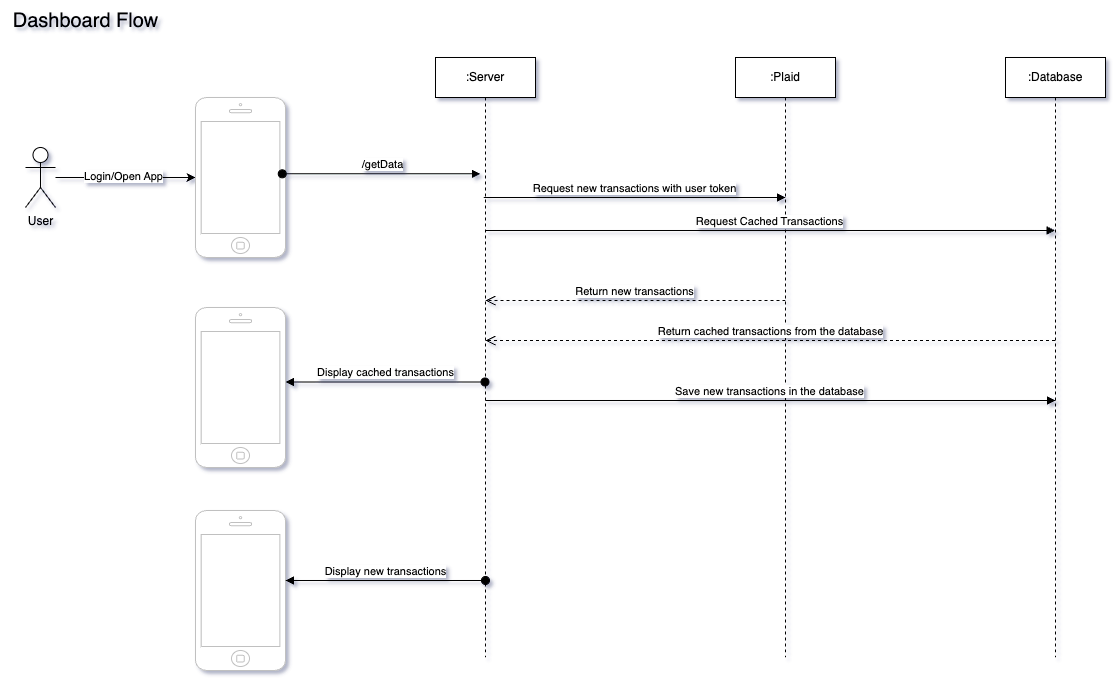

The diagram above was exported from draw.io. Its source (the exported page's mxGraphModel, read from the mxfile embedded in the PNG):
<mxGraphModel dx="3030" dy="1849" grid="1" gridSize="10" guides="1" tooltips="1" connect="1" arrows="1" fold="1" page="1" pageScale="1" pageWidth="850" pageHeight="1100" math="0" shadow="0">
  <root>
    <mxCell id="0" />
    <mxCell id="1" parent="0" />
    <mxCell id="2" value="" style="edgeStyle=orthogonalEdgeStyle;rounded=0;orthogonalLoop=1;jettySize=auto;html=1;" edge="1" source="4" target="5" parent="1">
      <mxGeometry relative="1" as="geometry" />
    </mxCell>
    <mxCell id="3" value="Login/Open App" style="edgeLabel;html=1;align=center;verticalAlign=middle;resizable=0;points=[];" vertex="1" connectable="0" parent="2">
      <mxGeometry x="-0.0607" y="2" relative="1" as="geometry">
        <mxPoint as="offset" />
      </mxGeometry>
    </mxCell>
    <mxCell id="4" value="User" style="shape=umlActor;verticalLabelPosition=bottom;verticalAlign=top;html=1;outlineConnect=0;" vertex="1" parent="1">
      <mxGeometry x="-100" y="1577" width="30" height="60" as="geometry" />
    </mxCell>
    <mxCell id="5" value="" style="html=1;verticalLabelPosition=bottom;labelBackgroundColor=#ffffff;verticalAlign=top;shadow=0;dashed=0;strokeWidth=1;shape=mxgraph.ios7.misc.iphone;strokeColor=#c0c0c0;" vertex="1" parent="1">
      <mxGeometry x="70" y="1527" width="90" height="160" as="geometry" />
    </mxCell>
    <mxCell id="6" value="/getData" style="html=1;verticalAlign=bottom;startArrow=oval;startFill=1;endArrow=block;startSize=8;curved=0;rounded=0;exitX=0.964;exitY=0.477;exitDx=0;exitDy=0;exitPerimeter=0;" edge="1" source="5" parent="1">
      <mxGeometry width="60" relative="1" as="geometry">
        <mxPoint x="250" y="1747" as="sourcePoint" />
        <mxPoint x="355" y="1603.3200000000002" as="targetPoint" />
      </mxGeometry>
    </mxCell>
    <mxCell id="7" value="Request new transactions with user token" style="html=1;verticalAlign=bottom;endArrow=block;curved=0;rounded=0;" edge="1" source="11" parent="1">
      <mxGeometry x="0.0017" width="80" relative="1" as="geometry">
        <mxPoint x="365" y="1627" as="sourcePoint" />
        <mxPoint x="660" y="1627" as="targetPoint" />
        <mxPoint as="offset" />
      </mxGeometry>
    </mxCell>
    <mxCell id="8" value="Return new transactions" style="html=1;verticalAlign=bottom;endArrow=open;dashed=1;endSize=8;curved=0;rounded=0;" edge="1" parent="1">
      <mxGeometry relative="1" as="geometry">
        <mxPoint x="660" y="1730" as="sourcePoint" />
        <mxPoint x="360" y="1730" as="targetPoint" />
      </mxGeometry>
    </mxCell>
    <mxCell id="9" value="" style="html=1;verticalLabelPosition=bottom;labelBackgroundColor=#ffffff;verticalAlign=top;shadow=0;dashed=0;strokeWidth=1;shape=mxgraph.ios7.misc.iphone;strokeColor=#c0c0c0;" vertex="1" parent="1">
      <mxGeometry x="70" y="1737" width="90" height="160" as="geometry" />
    </mxCell>
    <mxCell id="10" value="Display cached transactions" style="html=1;verticalAlign=bottom;startArrow=oval;startFill=1;endArrow=block;startSize=8;curved=0;rounded=0;" edge="1" source="11" target="9" parent="1">
      <mxGeometry width="60" relative="1" as="geometry">
        <mxPoint x="290" y="1757" as="sourcePoint" />
        <mxPoint x="340" y="1847" as="targetPoint" />
      </mxGeometry>
    </mxCell>
    <mxCell id="11" value=":Server" style="shape=umlLifeline;perimeter=lifelinePerimeter;whiteSpace=wrap;html=1;container=1;dropTarget=0;collapsible=0;recursiveResize=0;outlineConnect=0;portConstraint=eastwest;newEdgeStyle={&quot;curved&quot;:0,&quot;rounded&quot;:0};" vertex="1" parent="1">
      <mxGeometry x="310" y="1487" width="100" height="600" as="geometry" />
    </mxCell>
    <mxCell id="12" value=":Plaid" style="shape=umlLifeline;perimeter=lifelinePerimeter;whiteSpace=wrap;html=1;container=1;dropTarget=0;collapsible=0;recursiveResize=0;outlineConnect=0;portConstraint=eastwest;newEdgeStyle={&quot;curved&quot;:0,&quot;rounded&quot;:0};" vertex="1" parent="1">
      <mxGeometry x="610" y="1487" width="100" height="600" as="geometry" />
    </mxCell>
    <mxCell id="13" value="&lt;span style=&quot;font-size: 20px;&quot;&gt;Dashboard Flow&lt;/span&gt;" style="text;html=1;align=center;verticalAlign=middle;resizable=0;points=[];autosize=1;strokeColor=none;fillColor=none;" vertex="1" parent="1">
      <mxGeometry x="-125" y="1430" width="170" height="40" as="geometry" />
    </mxCell>
    <mxCell id="14" value=":Database" style="shape=umlLifeline;perimeter=lifelinePerimeter;whiteSpace=wrap;html=1;container=1;dropTarget=0;collapsible=0;recursiveResize=0;outlineConnect=0;portConstraint=eastwest;newEdgeStyle={&quot;curved&quot;:0,&quot;rounded&quot;:0};" vertex="1" parent="1">
      <mxGeometry x="880" y="1487" width="100" height="600" as="geometry" />
    </mxCell>
    <mxCell id="15" value="Request Cached Transactions" style="html=1;verticalAlign=bottom;endArrow=block;curved=0;rounded=0;" edge="1" target="14" parent="1">
      <mxGeometry x="0.0017" width="80" relative="1" as="geometry">
        <mxPoint x="360" y="1660" as="sourcePoint" />
        <mxPoint x="661" y="1660" as="targetPoint" />
        <mxPoint as="offset" />
      </mxGeometry>
    </mxCell>
    <mxCell id="16" value="Return cached transactions from the database" style="html=1;verticalAlign=bottom;endArrow=open;dashed=1;endSize=8;curved=0;rounded=0;" edge="1" source="14" parent="1">
      <mxGeometry relative="1" as="geometry">
        <mxPoint x="660" y="1770" as="sourcePoint" />
        <mxPoint x="360" y="1770" as="targetPoint" />
      </mxGeometry>
    </mxCell>
    <mxCell id="17" value="Save new transactions in the database" style="html=1;verticalAlign=bottom;endArrow=block;curved=0;rounded=0;" edge="1" parent="1">
      <mxGeometry x="0.0017" width="80" relative="1" as="geometry">
        <mxPoint x="360" y="1830" as="sourcePoint" />
        <mxPoint x="930" y="1830" as="targetPoint" />
        <mxPoint as="offset" />
      </mxGeometry>
    </mxCell>
    <mxCell id="18" value="" style="html=1;verticalLabelPosition=bottom;labelBackgroundColor=#ffffff;verticalAlign=top;shadow=0;dashed=0;strokeWidth=1;shape=mxgraph.ios7.misc.iphone;strokeColor=#c0c0c0;" vertex="1" parent="1">
      <mxGeometry x="70" y="1940" width="90" height="160" as="geometry" />
    </mxCell>
    <mxCell id="19" value="Display new transactions" style="html=1;verticalAlign=bottom;startArrow=oval;startFill=1;endArrow=block;startSize=8;curved=0;rounded=0;" edge="1" parent="1">
      <mxGeometry width="60" relative="1" as="geometry">
        <mxPoint x="360" y="2010" as="sourcePoint" />
        <mxPoint x="160" y="2010" as="targetPoint" />
      </mxGeometry>
    </mxCell>
  </root>
</mxGraphModel>